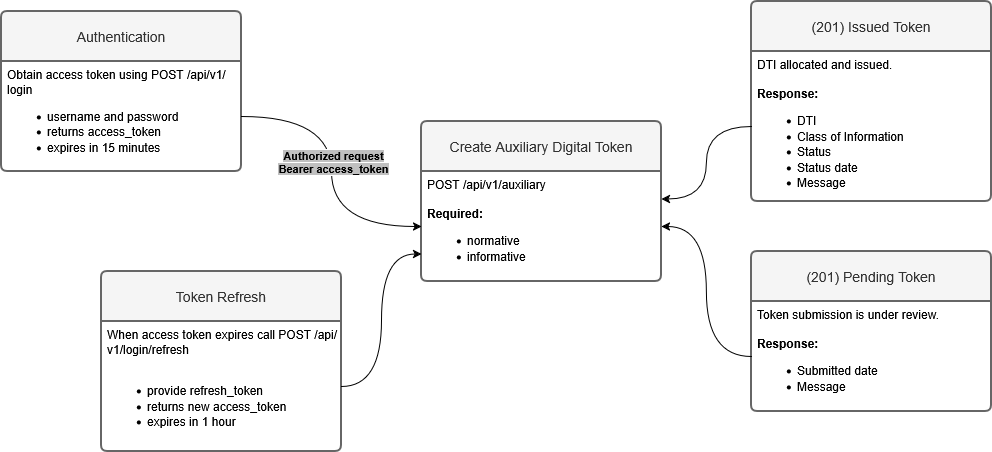

The diagram above was exported from draw.io. Its source (the exported page's mxGraphModel, read from the mxfile embedded in the PNG):
<mxGraphModel dx="1216" dy="701" grid="1" gridSize="10" guides="1" tooltips="1" connect="1" arrows="1" fold="1" page="1" pageScale="1" pageWidth="850" pageHeight="1100" math="0" shadow="0">
  <root>
    <mxCell id="0" />
    <mxCell id="1" parent="0" />
    <mxCell id="J1UgE8usu4Ks02nO9Fc6-10" parent="1" style="swimlane;childLayout=stackLayout;horizontal=1;startSize=50;horizontalStack=0;rounded=1;fontSize=14;fontStyle=0;strokeWidth=2;resizeParent=0;resizeLast=1;shadow=0;dashed=0;align=center;arcSize=4;whiteSpace=wrap;html=1;fillColor=#f5f5f5;fontColor=#333333;strokeColor=#666666;" value="Authentication" vertex="1">
      <mxGeometry height="160" width="240" x="150" y="170" as="geometry" />
    </mxCell>
    <mxCell id="J1UgE8usu4Ks02nO9Fc6-11" parent="J1UgE8usu4Ks02nO9Fc6-10" style="align=left;strokeColor=none;fillColor=none;spacingLeft=4;spacingRight=4;fontSize=12;verticalAlign=top;resizable=0;rotatable=0;part=1;html=1;whiteSpace=wrap;" value="&lt;div&gt;Obtain access token using POST /api/v1/login&lt;/div&gt;&lt;div&gt;&lt;ul&gt;&lt;li&gt;username and password&lt;/li&gt;&lt;li&gt;returns access_token&lt;/li&gt;&lt;li&gt;expires in 15 minutes&lt;/li&gt;&lt;/ul&gt;&lt;/div&gt;" vertex="1">
      <mxGeometry height="110" width="240" y="50" as="geometry" />
    </mxCell>
    <mxCell id="J1UgE8usu4Ks02nO9Fc6-12" parent="1" style="swimlane;childLayout=stackLayout;horizontal=1;startSize=50;horizontalStack=0;rounded=1;fontSize=14;fontStyle=0;strokeWidth=2;resizeParent=0;resizeLast=1;shadow=0;dashed=0;align=center;arcSize=4;whiteSpace=wrap;html=1;fillColor=#f5f5f5;fontColor=#333333;strokeColor=#666666;" value="Token Refresh" vertex="1">
      <mxGeometry height="180" width="240" x="250" y="430" as="geometry" />
    </mxCell>
    <mxCell id="J1UgE8usu4Ks02nO9Fc6-13" parent="J1UgE8usu4Ks02nO9Fc6-12" style="align=left;strokeColor=none;fillColor=none;spacingLeft=4;spacingRight=4;fontSize=12;verticalAlign=top;resizable=0;rotatable=0;part=1;html=1;whiteSpace=wrap;" value="&lt;div&gt;When access token expires call POST /api/v1/login/refresh&lt;/div&gt;&lt;div&gt;&lt;br&gt;&lt;/div&gt;&lt;div&gt;&lt;ul&gt;&lt;li&gt;provide refresh_token&lt;/li&gt;&lt;li&gt;returns new access_token&lt;/li&gt;&lt;li&gt;expires in 1 hour&lt;/li&gt;&lt;/ul&gt;&lt;/div&gt;" vertex="1">
      <mxGeometry height="130" width="240" y="50" as="geometry" />
    </mxCell>
    <mxCell id="J1UgE8usu4Ks02nO9Fc6-14" parent="1" style="swimlane;childLayout=stackLayout;horizontal=1;startSize=50;horizontalStack=0;rounded=1;fontSize=14;fontStyle=0;strokeWidth=2;resizeParent=0;resizeLast=1;shadow=0;dashed=0;align=center;arcSize=4;whiteSpace=wrap;html=1;fillColor=#f5f5f5;fontColor=#333333;strokeColor=#666666;" value="Create Auxiliary Digital Token" vertex="1">
      <mxGeometry height="160" width="240" x="570" y="280" as="geometry" />
    </mxCell>
    <mxCell id="J1UgE8usu4Ks02nO9Fc6-15" parent="J1UgE8usu4Ks02nO9Fc6-14" style="align=left;strokeColor=none;fillColor=none;spacingLeft=4;spacingRight=4;fontSize=12;verticalAlign=top;resizable=0;rotatable=0;part=1;html=1;whiteSpace=wrap;" value="&lt;div&gt;POST /api/v1/auxiliary&lt;/div&gt;&lt;div&gt;&lt;br&gt;&lt;/div&gt;&lt;div&gt;&lt;b&gt;Required:&lt;/b&gt;&lt;/div&gt;&lt;div&gt;&lt;ul&gt;&lt;li&gt;normative&lt;/li&gt;&lt;li&gt;informative&lt;/li&gt;&lt;/ul&gt;&lt;/div&gt;" vertex="1">
      <mxGeometry height="110" width="240" y="50" as="geometry" />
    </mxCell>
    <mxCell id="J1UgE8usu4Ks02nO9Fc6-16" parent="1" style="swimlane;childLayout=stackLayout;horizontal=1;startSize=50;horizontalStack=0;rounded=1;fontSize=14;fontStyle=0;strokeWidth=2;resizeParent=0;resizeLast=1;shadow=0;dashed=0;align=center;arcSize=4;whiteSpace=wrap;html=1;fillColor=#f5f5f5;fontColor=#333333;strokeColor=#666666;" value="(201) Issued Token" vertex="1">
      <mxGeometry height="200" width="240" x="900" y="160" as="geometry" />
    </mxCell>
    <mxCell id="J1UgE8usu4Ks02nO9Fc6-17" parent="J1UgE8usu4Ks02nO9Fc6-16" style="align=left;strokeColor=none;fillColor=none;spacingLeft=4;spacingRight=4;fontSize=12;verticalAlign=top;resizable=0;rotatable=0;part=1;html=1;whiteSpace=wrap;" value="&lt;div&gt;DTI allocated and issued.&lt;/div&gt;&lt;div&gt;&lt;br&gt;&lt;/div&gt;&lt;div&gt;&lt;b&gt;Response:&lt;/b&gt;&lt;/div&gt;&lt;div&gt;&lt;ul&gt;&lt;li&gt;DTI&lt;/li&gt;&lt;li&gt;Class of Information&lt;/li&gt;&lt;li&gt;Status&lt;/li&gt;&lt;li&gt;Status date&lt;/li&gt;&lt;li&gt;Message&lt;/li&gt;&lt;/ul&gt;&lt;/div&gt;" vertex="1">
      <mxGeometry height="150" width="240" y="50" as="geometry" />
    </mxCell>
    <mxCell id="J1UgE8usu4Ks02nO9Fc6-18" parent="1" style="swimlane;childLayout=stackLayout;horizontal=1;startSize=50;horizontalStack=0;rounded=1;fontSize=14;fontStyle=0;strokeWidth=2;resizeParent=0;resizeLast=1;shadow=0;dashed=0;align=center;arcSize=4;whiteSpace=wrap;html=1;fillColor=#f5f5f5;fontColor=#333333;strokeColor=#666666;" value="(201) Pending Token" vertex="1">
      <mxGeometry height="160" width="240" x="900" y="410" as="geometry" />
    </mxCell>
    <mxCell id="J1UgE8usu4Ks02nO9Fc6-19" parent="J1UgE8usu4Ks02nO9Fc6-18" style="align=left;strokeColor=none;fillColor=none;spacingLeft=4;spacingRight=4;fontSize=12;verticalAlign=top;resizable=0;rotatable=0;part=1;html=1;whiteSpace=wrap;" value="&lt;div&gt;Token submission is under review.&lt;/div&gt;&lt;div&gt;&lt;br&gt;&lt;/div&gt;&lt;div&gt;&lt;b&gt;Response:&lt;/b&gt;&lt;/div&gt;&lt;div&gt;&lt;ul&gt;&lt;li&gt;Submitted date&lt;/li&gt;&lt;li&gt;Message&lt;/li&gt;&lt;/ul&gt;&lt;/div&gt;" vertex="1">
      <mxGeometry height="110" width="240" y="50" as="geometry" />
    </mxCell>
    <mxCell id="J1UgE8usu4Ks02nO9Fc6-22" edge="1" parent="1" source="J1UgE8usu4Ks02nO9Fc6-11" style="edgeStyle=orthogonalEdgeStyle;rounded=0;orthogonalLoop=1;jettySize=auto;html=1;curved=1;" target="J1UgE8usu4Ks02nO9Fc6-15">
      <mxGeometry relative="1" as="geometry" />
    </mxCell>
    <mxCell id="J1UgE8usu4Ks02nO9Fc6-26" connectable="0" parent="J1UgE8usu4Ks02nO9Fc6-22" style="edgeLabel;html=1;align=center;verticalAlign=middle;resizable=0;points=[];fontStyle=1" value="&lt;div&gt;&lt;span style=&quot;background-color: light-dark(rgb(192, 192, 192), rgb(237, 237, 237));&quot;&gt;Authorized request&lt;/span&gt;&lt;/div&gt;&lt;div&gt;&lt;span style=&quot;background-color: light-dark(rgb(192, 192, 192), rgb(237, 237, 237));&quot;&gt;Bearer access_token&lt;/span&gt;&lt;/div&gt;" vertex="1">
      <mxGeometry relative="1" x="-0.0694" y="1" as="geometry">
        <mxPoint as="offset" />
      </mxGeometry>
    </mxCell>
    <mxCell id="J1UgE8usu4Ks02nO9Fc6-23" edge="1" parent="1" source="J1UgE8usu4Ks02nO9Fc6-13" style="edgeStyle=orthogonalEdgeStyle;rounded=0;orthogonalLoop=1;jettySize=auto;html=1;entryX=0;entryY=0.75;entryDx=0;entryDy=0;curved=1;" target="J1UgE8usu4Ks02nO9Fc6-15">
      <mxGeometry relative="1" as="geometry" />
    </mxCell>
    <mxCell id="J1UgE8usu4Ks02nO9Fc6-24" edge="1" parent="1" source="J1UgE8usu4Ks02nO9Fc6-17" style="edgeStyle=orthogonalEdgeStyle;rounded=0;orthogonalLoop=1;jettySize=auto;html=1;entryX=1;entryY=0.25;entryDx=0;entryDy=0;curved=1;" target="J1UgE8usu4Ks02nO9Fc6-15">
      <mxGeometry relative="1" as="geometry" />
    </mxCell>
    <mxCell id="J1UgE8usu4Ks02nO9Fc6-25" edge="1" parent="1" source="J1UgE8usu4Ks02nO9Fc6-19" style="edgeStyle=orthogonalEdgeStyle;rounded=0;orthogonalLoop=1;jettySize=auto;html=1;entryX=1;entryY=0.5;entryDx=0;entryDy=0;curved=1;" target="J1UgE8usu4Ks02nO9Fc6-15">
      <mxGeometry relative="1" as="geometry" />
    </mxCell>
  </root>
</mxGraphModel>